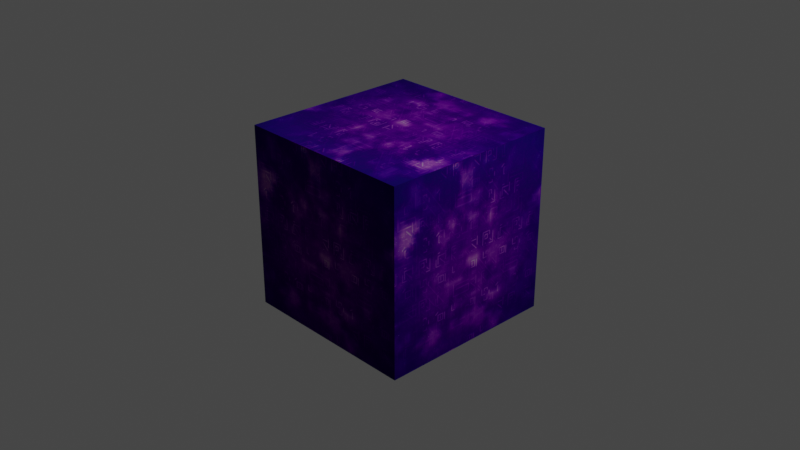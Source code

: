 # Source: cube.blend  (saved by Blender 2.92.15; exported with 4.5.12 LTS)
import bpy
from mathutils import Matrix  # noqa: F401  (used for matrix-valued properties, if any)

bpy.ops.wm.read_factory_settings(use_empty=True)
scene = bpy.context.scene
scene.name = 'Scene'

# ---- collections
col_collection = bpy.data.collections.new('Collection'); scene.collection.children.link(col_collection)

# ---- images (referenced by path relative to the original .blend; pixels are not part of the script)
import os
ASSET_DIR = os.environ.get("B2B_ASSET_DIR", "")  # directory of the original .blend (textures are referenced by path, not embedded)
HERE = os.path.dirname(os.path.abspath(__file__))  # packed textures are extracted next to this script under _unpacked/

def load_image(name, relpath, width, height, colorspace="sRGB"):
    """Load a texture the original file referenced (path relative to the .blend, or extracted next to this script)."""
    p = next((c for c in (os.path.join(HERE, relpath), os.path.join(ASSET_DIR, relpath)) if relpath and os.path.exists(c)), "")
    if p:
        img = bpy.data.images.load(p, check_existing=True)
        img.name = name
    else:  # same state as the original file: an image datablock whose file is absent (Cycles renders it pink)
        img = bpy.data.images.new(name, width, height)
        img.source = "FILE"
        img.filepath = "//" + (relpath or name)
    img.colorspace_settings.name = colorspace
    return img
img_wp4050942_png = load_image('wp4050942.png', '_unpacked/wp4050942.1f2d91a0.png', 1920, 1080, 'sRGB')

# ---- materials (node trees are filled in below, after node groups)
mat_material = bpy.data.materials.new('Material')
mat_material.alpha_threshold = 0.0
mat_material.use_transparent_shadow = False
mat_material.line_color = (0.0, 0.0, 0.0, 1.0)

# ---- material node trees
mat_material.use_nodes = True; mat_material.node_tree.nodes.clear()
_N = mat_material.node_tree.nodes; _L = mat_material.node_tree.links
n0 = _N.new('ShaderNodeBsdfPrincipled'); n0.name = 'Principled BSDF'; n0.location = (10, 321)
n0.distribution = 'GGX'
n0.subsurface_method = 'BURLEY'
n0.inputs[1].default_value = 1.0
n0.inputs[2].default_value = 1.0
n0.inputs[3].default_value = 1.45
n1 = _N.new('ShaderNodeOutputMaterial'); n1.name = 'Material Output'; n1.location = (560, 300)
n2 = _N.new('ShaderNodeTexCoord'); n2.name = 'Texture Coordinate'; n2.location = (-848, 127)
n3 = _N.new('ShaderNodeMapping'); n3.name = 'Mapping'; n3.location = (-638, 144)
n3.width = 240
n4 = _N.new('ShaderNodeTexImage'); n4.name = 'Image Texture'; n4.location = (-308, 219)
n4.image = img_wp4050942_png
n5 = _N.new('ShaderNodeTexImage'); n5.name = 'Image Texture.001'; n5.location = (-311, -112)
n5.image = img_wp4050942_png
_L.new(n0.outputs[0], n1.inputs[0])
_L.new(n4.outputs[0], n0.inputs[0])
_L.new(n3.outputs[0], n4.inputs[0])
_L.new(n2.outputs[2], n3.inputs[0])
_L.new(n5.outputs[0], n0.inputs[27])
n1.is_active_output = True

# ---- world
world_world = bpy.data.worlds.new('World'); scene.world = world_world
world_world.use_nodes = True; world_world.node_tree.nodes.clear()
_N = world_world.node_tree.nodes; _L = world_world.node_tree.links
n0 = _N.new('ShaderNodeOutputWorld'); n0.name = 'World Output'; n0.location = (300, 300)
n1 = _N.new('ShaderNodeBackground'); n1.name = 'Background'; n1.location = (10, 300)
n1.inputs[0].default_value = (0.05088, 0.05088, 0.05088, 1.0)
_L.new(n1.outputs[0], n0.inputs[0])
n0.is_active_output = True
world_world.color = (0.05088, 0.05088, 0.05088)
world_world.use_sun_shadow = False
world_world.sun_shadow_jitter_overblur = 0.0

# ---- cameras
cam_camera = bpy.data.cameras.new('Camera')
cam_camera.clip_end = 100.0
cam_camera.ortho_scale = 7.314

# ---- lights
light_light = bpy.data.lights.new('Light', 'POINT')
light_light.transmission_factor = 0.0
light_light.energy = 1000.0
light_light.shadow_soft_size = 0.1
light_light.shadow_maximum_resolution = 0.006
light_light.use_absolute_resolution = True

# ---- meshes
me_cube = bpy.data.meshes.new('Cube')
me_cube.from_pydata([(1.0, 1.0, 1.0), (1.0, 1.0, -1.0), (1.0, -1.0, 1.0), (1.0, -1.0, -1.0), (-1.0, 1.0, 1.0), (-1.0, 1.0, -1.0), (-1.0, -1.0, 1.0), (-1.0, -1.0, -1.0)], [], [(0, 4, 6, 2), (3, 2, 6, 7), (7, 6, 4, 5), (5, 1, 3, 7), (1, 0, 2, 3), (5, 4, 0, 1)])
_uv = me_cube.uv_layers.new(name='UVMap')
_uv.uv.foreach_set('vector', [0.2206, -0.004865, 0.7836, -0.004865, 0.7836, 1.001, 0.2206, 1.001, 0.7836, -0.004865, 0.7836, 1.001, 0.2206, 1.001, 0.2206, -0.004865, 0.7836, -0.004865, 0.7836, 1.001, 0.2206, 1.001, 0.2206, -0.004865, 0.2206, -0.004865, 0.7836, -0.004865, 0.7836, 1.001, 0.2206, 1.001, 0.7836, -0.004865, 0.7836, 1.001, 0.2206, 1.001, 0.2206, -0.004865, 0.7836, -0.004865, 0.7836, 1.001, 0.2206, 1.001, 0.2206, -0.004865])
me_cube.materials.append(mat_material)
me_cube.use_remesh_preserve_volume = False
me_cube.use_remesh_preserve_attributes = False
me_cube.use_mirror_vertex_groups = False
me_cube.update()

# ---- objects
ob_cube = bpy.data.objects.new('Cube', me_cube)
ob_light = bpy.data.objects.new('Light', light_light)
ob_camera = bpy.data.objects.new('Camera', cam_camera)

# ---- transforms, parenting, visibility, modifiers, constraints
ob_cube.location = (0.0, 0.0, 0.0)
ob_cube.lock_rotations_4d = False
ob_cube.empty_display_type = 'ARROWS'
ob_cube.lineart.crease_threshold = 0.0
ob_light.location = (4.076, 1.005, 5.904)
ob_light.rotation_euler = (0.6503, 0.05522, 1.866)
ob_light.lock_rotations_4d = False
ob_light.empty_display_type = 'ARROWS'
ob_light.color = (0.0, 0.0, 0.0, 0.0)
ob_light.lineart.crease_threshold = 0.0
ob_camera.location = (7.359, -6.926, 4.958)
ob_camera.rotation_euler = (1.109, 0.0, 0.8149)
ob_camera.lock_rotations_4d = False
ob_camera.empty_display_type = 'ARROWS'
ob_camera.color = (0.0, 0.0, 0.0, 0.0)
ob_camera.display_type = 'WIRE'
ob_camera.lineart.crease_threshold = 0.0

# ---- collection membership
col_collection.objects.link(ob_cube)
col_collection.objects.link(ob_light)
col_collection.objects.link(ob_camera)

# ---- scene / render settings (as saved in the file)
scene.camera = ob_camera
scene.frame_start = 1; scene.frame_end = 250; scene.frame_set(1)
scene.render.engine = 'BLENDER_EEVEE_NEXT'
scene.cycles.use_denoising = False
scene.cycles.samples = 128
scene.cycles.sampling_pattern = 'TABULATED_SOBOL'
scene.cycles.use_adaptive_sampling = False
scene.cycles.use_light_tree = False
scene.view_settings.view_transform = 'Filmic'
bpy.context.view_layer.update()
